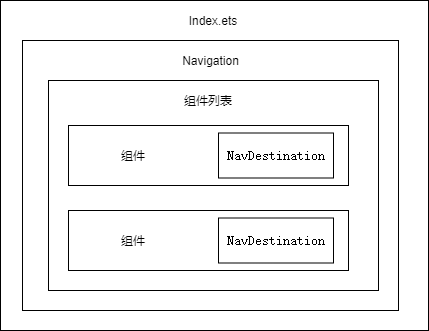

The diagram above was exported from draw.io. Its source (the exported page's mxGraphModel, read from the mxfile embedded in the PNG):
<mxGraphModel dx="1086" dy="806" grid="1" gridSize="10" guides="1" tooltips="1" connect="1" arrows="1" fold="1" page="1" pageScale="1" pageWidth="827" pageHeight="1169" math="0" shadow="0">
  <root>
    <mxCell id="0" />
    <mxCell id="1" parent="0" />
    <mxCell id="g0Ir48B2tlDhyAj2b5LE-15" value="" style="rounded=0;whiteSpace=wrap;html=1;" vertex="1" parent="1">
      <mxGeometry x="62" y="190" width="428" height="330" as="geometry" />
    </mxCell>
    <mxCell id="g0Ir48B2tlDhyAj2b5LE-1" value="&lt;br&gt;&lt;br&gt;&lt;br&gt;" style="rounded=0;whiteSpace=wrap;html=1;" vertex="1" parent="1">
      <mxGeometry x="84" y="230" width="376" height="270" as="geometry" />
    </mxCell>
    <mxCell id="g0Ir48B2tlDhyAj2b5LE-20" value="" style="rounded=0;whiteSpace=wrap;html=1;" vertex="1" parent="1">
      <mxGeometry x="110" y="270" width="330" height="210" as="geometry" />
    </mxCell>
    <mxCell id="g0Ir48B2tlDhyAj2b5LE-13" value="" style="rounded=0;whiteSpace=wrap;html=1;" vertex="1" parent="1">
      <mxGeometry x="130" y="315" width="280" height="60" as="geometry" />
    </mxCell>
    <mxCell id="g0Ir48B2tlDhyAj2b5LE-4" value="Navigation" style="text;html=1;strokeColor=none;fillColor=none;align=center;verticalAlign=middle;whiteSpace=wrap;rounded=0;" vertex="1" parent="1">
      <mxGeometry x="219.5" y="240" width="105" height="20" as="geometry" />
    </mxCell>
    <mxCell id="g0Ir48B2tlDhyAj2b5LE-5" value="&lt;div style=&quot;background-color: #2b2b2b ; color: #a9b7c6&quot;&gt;&lt;pre style=&quot;font-family: &amp;#34;jetbrains mono&amp;#34; , monospace ; font-size: 9.8pt&quot;&gt;&lt;br&gt;&lt;/pre&gt;&lt;/div&gt;" style="text;html=1;strokeColor=none;fillColor=none;align=center;verticalAlign=middle;whiteSpace=wrap;rounded=0;" vertex="1" parent="1">
      <mxGeometry x="305" y="290" width="40" height="20" as="geometry" />
    </mxCell>
    <mxCell id="g0Ir48B2tlDhyAj2b5LE-6" value="&lt;pre style=&quot;color: rgb(169 , 183 , 198) ; font-family: &amp;#34;jetbrains mono&amp;#34; , monospace ; font-size: 9.8pt&quot;&gt;&lt;br&gt;&lt;/pre&gt;" style="text;html=1;strokeColor=none;fillColor=none;align=center;verticalAlign=middle;whiteSpace=wrap;rounded=0;" vertex="1" parent="1">
      <mxGeometry x="265" y="270" width="120" height="20" as="geometry" />
    </mxCell>
    <mxCell id="g0Ir48B2tlDhyAj2b5LE-8" value="&lt;pre style=&quot;font-family: &amp;#34;jetbrains mono&amp;#34; , monospace ; font-size: 9.8pt&quot;&gt;NavDestination&lt;/pre&gt;" style="rounded=0;whiteSpace=wrap;html=1;" vertex="1" parent="1">
      <mxGeometry x="280" y="322.5" width="115" height="45" as="geometry" />
    </mxCell>
    <mxCell id="g0Ir48B2tlDhyAj2b5LE-11" value="Index.ets" style="text;html=1;strokeColor=none;fillColor=none;align=center;verticalAlign=middle;whiteSpace=wrap;rounded=0;" vertex="1" parent="1">
      <mxGeometry x="255" y="200" width="40" height="20" as="geometry" />
    </mxCell>
    <mxCell id="g0Ir48B2tlDhyAj2b5LE-14" value="组件" style="text;html=1;strokeColor=none;fillColor=none;align=center;verticalAlign=middle;whiteSpace=wrap;rounded=0;" vertex="1" parent="1">
      <mxGeometry x="150" y="335" width="90" height="20" as="geometry" />
    </mxCell>
    <mxCell id="g0Ir48B2tlDhyAj2b5LE-16" value="" style="rounded=0;whiteSpace=wrap;html=1;" vertex="1" parent="1">
      <mxGeometry x="130" y="400" width="280" height="60" as="geometry" />
    </mxCell>
    <mxCell id="g0Ir48B2tlDhyAj2b5LE-17" value="&lt;pre style=&quot;font-family: &amp;#34;jetbrains mono&amp;#34; , monospace ; font-size: 9.8pt&quot;&gt;NavDestination&lt;/pre&gt;" style="rounded=0;whiteSpace=wrap;html=1;" vertex="1" parent="1">
      <mxGeometry x="280" y="407.5" width="115" height="45" as="geometry" />
    </mxCell>
    <mxCell id="g0Ir48B2tlDhyAj2b5LE-18" value="组件" style="text;html=1;strokeColor=none;fillColor=none;align=center;verticalAlign=middle;whiteSpace=wrap;rounded=0;" vertex="1" parent="1">
      <mxGeometry x="150" y="420" width="90" height="20" as="geometry" />
    </mxCell>
    <mxCell id="g0Ir48B2tlDhyAj2b5LE-22" value="组件列表" style="text;html=1;strokeColor=none;fillColor=none;align=center;verticalAlign=middle;whiteSpace=wrap;rounded=0;" vertex="1" parent="1">
      <mxGeometry x="231" y="280" width="78" height="20" as="geometry" />
    </mxCell>
  </root>
</mxGraphModel>